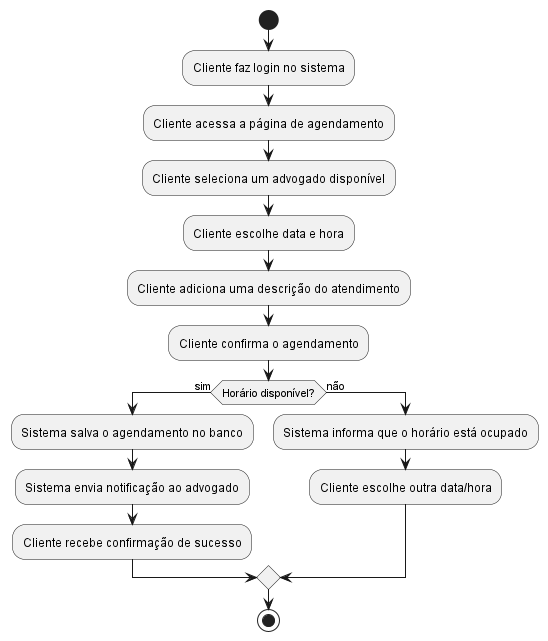

The diagram above was rendered by PlantUML. Its source (embedded in the PNG):
@startuml b
start
:Cliente faz login no sistema;
:Cliente acessa a página de agendamento;
:Cliente seleciona um advogado disponível;
:Cliente escolhe data e hora;
:Cliente adiciona uma descrição do atendimento;
:Cliente confirma o agendamento;
if (Horário disponível?) then (sim)
  :Sistema salva o agendamento no banco;
  :Sistema envia notificação ao advogado;
  :Cliente recebe confirmação de sucesso;
else (não)
  :Sistema informa que o horário está ocupado;
  :Cliente escolhe outra data/hora;
endif
stop
@enduml